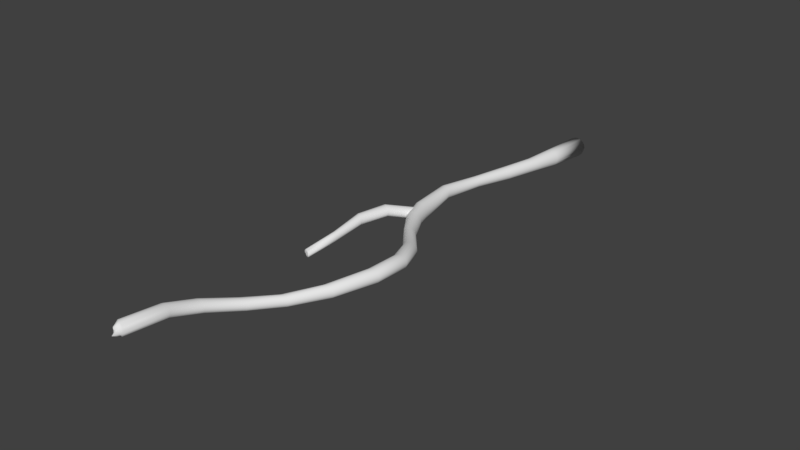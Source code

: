 # Source: Branch_Dead_Wiggly_01.blend  (saved by Blender 2.78.0; exported with 4.5.12 LTS)
import bpy
from mathutils import Matrix  # noqa: F401  (used for matrix-valued properties, if any)

bpy.ops.wm.read_factory_settings(use_empty=True)
scene = bpy.context.scene
scene.name = 'Scene'

# ---- collections
col_collection_1 = bpy.data.collections.new('Collection 1'); scene.collection.children.link(col_collection_1)

# ---- materials (node trees are filled in below, after node groups)
mat_bark = bpy.data.materials.new('Bark')
mat_bark.alpha_threshold = 0.0
mat_bark.use_transparent_shadow = False
mat_bark.roughness = 0.5
mat_stump = bpy.data.materials.new('Stump')
mat_stump.alpha_threshold = 0.0
mat_stump.use_transparent_shadow = False
mat_stump.roughness = 0.5

# ---- material node trees

# ---- world
world_world = bpy.data.worlds.new('World'); scene.world = world_world
world_world.color = (0.05088, 0.05088, 0.05088)
world_world.use_sun_shadow = False
world_world.sun_shadow_jitter_overblur = 0.0
world_world.cycles.sampling_method = 'MANUAL'

# ---- meshes
me_cylinder_001 = bpy.data.meshes.new('Cylinder.001')
me_cylinder_001.from_pydata([(0.6787, 4.364, 0.02532), (0.2573, -8.213, 0.9342), (0.7507, 4.353, 0.009421), (0.3034, -8.228, 0.923), (0.8119, 4.363, -0.03241), (0.3428, -8.231, 0.8966), (0.8558, 4.37, -0.09339), (0.3716, -8.247, 0.86), (0.8775, 4.361, -0.1653), (0.3852, -8.241, 0.8151), (0.8751, 4.319, -0.238), (0.3835, -8.257, 0.7705), (0.8465, 4.312, -0.3075), (0.365, -8.246, 0.7281), (0.7974, 4.284, -0.3612), (0.333, -8.246, 0.6958), (0.7296, 4.346, -0.4007), (0.2905, -8.231, 0.6755), (0.658, 4.313, -0.408), (0.2434, -8.22, 0.6712), (0.5867, 4.307, -0.3909), (0.1971, -8.21, 0.683), (0.5269, 4.261, -0.3465), (0.157, -8.193, 0.7087), (0.4819, 4.284, -0.2878), (0.1283, -8.177, 0.7456), (0.4582, 4.343, -0.2195), (0.1143, -8.164, 0.7894), (0.4619, 4.348, -0.1439), (0.1168, -8.159, 0.8347), (0.4917, 4.322, -0.07185), (0.1354, -8.163, 0.8763), (0.5414, 4.331, -0.01669), (0.1679, -8.176, 0.9093), (0.6064, 4.347, 0.01697), (0.2102, -8.193, 0.9294), (0.64, 3.304, 0.06254), (0.5363, 2.65, 0.03933), (0.3529, 1.943, 0.03035), (0.1165, 1.156, 0.007146), (-0.03641, 0.2743, 0.06356), (0.135, -0.761, 0.1095), (0.6728, -1.775, 0.1391), (1.319, -2.578, 0.3528), (1.654, -3.29, 0.5123), (1.629, -3.989, 0.5235), (1.291, -4.768, 0.4223), (0.8981, -5.416, 0.3706), (0.5244, -5.997, 0.4323), (0.2193, -6.633, 0.5821), (0.1442, -7.261, 0.7548), (0.1905, -7.261, 0.7438), (0.2677, -6.635, 0.5742), (0.5724, -5.998, 0.4293), (0.9417, -5.417, 0.3738), (1.339, -4.765, 0.4308), (1.682, -3.988, 0.5345), (1.71, -3.285, 0.5228), (1.376, -2.573, 0.3611), (0.7283, -1.776, 0.1411), (0.1992, -0.7721, 0.1013), (0.01214, 0.2651, 0.05695), (0.1585, 1.15, 0.003433), (0.403, 1.937, 0.02532), (0.5884, 2.647, 0.03203), (0.7037, 3.302, 0.05058), (0.2315, -7.263, 0.7188), (0.3118, -6.637, 0.5524), (0.617, -5.998, 0.4126), (0.984, -5.417, 0.3632), (1.388, -4.762, 0.4232), (1.735, -3.987, 0.5275), (1.765, -3.282, 0.5149), (1.431, -2.569, 0.3514), (0.7809, -1.777, 0.1258), (0.2584, -0.7827, 0.07145), (0.0561, 0.2562, 0.0334), (0.197, 1.143, -0.0147), (0.4484, 1.93, 0.003156), (0.6349, 2.644, 0.006911), (0.7596, 3.299, 0.01667), (0.2625, -7.268, 0.6835), (0.3464, -6.639, 0.5193), (0.6532, -5.999, 0.3843), (1.02, -5.418, 0.34), (1.43, -4.759, 0.4002), (1.781, -3.987, 0.5032), (1.812, -3.28, 0.4899), (1.478, -2.566, 0.3248), (0.8243, -1.779, 0.09496), (0.3055, -0.7918, 0.02362), (0.09021, 0.2488, -0.004226), (0.2271, 1.138, -0.04506), (0.4837, 1.925, -0.03344), (0.6703, 2.641, -0.03308), (0.8009, 3.296, -0.03498), (0.2796, -7.273, 0.6413), (0.3672, -6.641, 0.4787), (0.6768, -5.999, 0.3475), (1.045, -5.418, 0.3069), (1.462, -4.757, 0.3645), (1.815, -3.987, 0.4646), (1.846, -3.279, 0.4507), (1.51, -2.566, 0.2846), (0.8533, -1.781, 0.05222), (0.335, -0.7983, -0.0366), (0.1104, 0.2437, -0.05139), (0.2452, 1.134, -0.084), (0.5045, 1.921, -0.08007), (0.6901, 2.639, -0.08293), (0.8226, 3.292, -0.09815), (0.2806, -7.277, 0.5971), (0.3718, -6.643, 0.4353), (0.6852, -6.0, 0.3064), (1.057, -5.418, 0.2677), (1.479, -4.756, 0.3204), (1.834, -3.988, 0.4168), (1.863, -3.28, 0.4025), (1.525, -2.568, 0.2358), (0.8642, -1.784, 0.00257), (0.343, -0.8019, -0.1022), (0.1144, 0.2415, -0.1024), (0.2488, 1.132, -0.1268), (0.508, 1.918, -0.1311), (0.6921, 2.634, -0.1367), (0.8221, 3.288, -0.1653), (0.2652, -7.279, 0.5563), (0.3595, -6.645, 0.3943), (0.6774, -6.001, 0.2658), (1.054, -5.418, 0.2273), (1.478, -4.757, 0.2736), (1.834, -3.989, 0.3656), (1.861, -3.283, 0.3512), (1.52, -2.572, 0.1843), (0.8556, -1.786, -0.04802), (0.3284, -0.802, -0.1652), (0.1017, 0.2424, -0.1512), (0.2375, 1.133, -0.1684), (0.494, 1.918, -0.1805), (0.6759, 2.632, -0.188), (0.7996, 3.284, -0.2283), (0.2353, -7.28, 0.5239), (0.3315, -6.646, 0.3607), (0.6538, -6.001, 0.2307), (1.035, -5.418, 0.1905), (1.461, -4.759, 0.2298), (1.817, -3.991, 0.3167), (1.841, -3.287, 0.3024), (1.496, -2.577, 0.1361), (0.8286, -1.789, -0.09332), (0.2931, -0.7984, -0.218), (0.07356, 0.2464, -0.1918), (0.2128, 1.135, -0.2037), (0.4641, 1.921, -0.2221), (0.6436, 2.63, -0.2308), (0.7576, 3.281, -0.2796), (0.1943, -7.28, 0.5041), (0.2912, -6.646, 0.3387), (0.6171, -6.002, 0.2054), (1.004, -5.417, 0.1619), (1.428, -4.762, 0.1944), (1.782, -3.992, 0.276), (1.804, -3.292, 0.2621), (1.456, -2.583, 0.09702), (0.7863, -1.79, -0.1278), (0.2409, -0.7913, -0.254), (0.0333, 0.253, -0.2193), (0.1779, 1.14, -0.2284), (0.4223, 1.925, -0.251), (0.599, 2.631, -0.2598), (0.7013, 3.28, -0.3131), (0.1475, -7.279, 0.4994), (0.2434, -6.646, 0.3312), (0.5715, -6.002, 0.1931), (0.9638, -5.417, 0.1451), (1.384, -4.764, 0.1716), (1.735, -3.994, 0.2484), (1.754, -3.297, 0.2349), (1.404, -2.59, 0.07179), (0.7337, -1.79, -0.1471), (0.1784, -0.7814, -0.2687), (-0.01419, 0.2615, -0.2304), (0.1371, 1.147, -0.2396), (0.3735, 1.931, -0.2637), (0.5477, 2.633, -0.2716), (0.6374, 3.28, -0.3248), (0.1005, -7.276, 0.5102), (0.1941, -6.644, 0.3391), (0.5225, -6.002, 0.1954), (0.9194, -5.416, 0.1421), (1.335, -4.767, 0.1642), (1.682, -3.996, 0.2374), (1.698, -3.302, 0.2242), (1.346, -2.595, 0.06334), (0.6775, -1.789, -0.1489), (0.1136, -0.77, -0.2603), (-0.06313, 0.2707, -0.2239), (0.09503, 1.153, -0.2359), (0.3234, 1.937, -0.2587), (0.4955, 2.636, -0.2646), (0.5736, 3.282, -0.3131), (0.05912, -7.273, 0.5354), (0.1494, -6.642, 0.3615), (0.4762, -6.002, 0.2123), (0.8764, -5.415, 0.1533), (1.286, -4.77, 0.1729), (1.629, -3.997, 0.2442), (1.642, -3.305, 0.2313), (1.29, -2.599, 0.07272), (0.6241, -1.786, -0.133), (0.05433, -0.7581, -0.2298), (-0.1076, 0.2797, -0.2004), (0.05686, 1.16, -0.2177), (0.2781, 1.944, -0.2365), (0.4488, 2.64, -0.2396), (0.5176, 3.285, -0.2795), (0.02837, -7.269, 0.5717), (0.1148, -6.639, 0.3956), (0.4386, -6.001, 0.2417), (0.84, -5.414, 0.1773), (1.244, -4.772, 0.1963), (1.582, -3.998, 0.2681), (1.593, -3.307, 0.2553), (1.242, -2.6, 0.09882), (0.5803, -1.783, -0.1013), (0.007985, -0.7477, -0.1809), (-0.1421, 0.2873, -0.1628), (0.02724, 1.166, -0.1873), (0.2429, 1.95, -0.1998), (0.4134, 2.645, -0.1997), (0.4761, 3.289, -0.2279), (0.01189, -7.266, 0.6147), (0.0945, -6.636, 0.4371), (0.4141, -6.0, 0.2799), (0.8148, -5.414, 0.2109), (1.213, -4.773, 0.2318), (1.547, -3.998, 0.3062), (1.557, -3.307, 0.2935), (1.209, -2.6, 0.1386), (0.5516, -1.779, -0.05794), (-0.02015, -0.7401, -0.1198), (-0.1625, 0.2925, -0.1156), (0.009477, 1.169, -0.1484), (0.2219, 1.954, -0.1529), (0.3933, 2.648, -0.1496), (0.4541, 3.293, -0.1644), (0.01166, -7.263, 0.6591), (0.09084, -6.634, 0.4808), (0.4061, -6.0, 0.322), (0.8038, -5.413, 0.2501), (1.197, -4.774, 0.2749), (1.528, -3.997, 0.354), (1.54, -3.305, 0.3417), (1.194, -2.598, 0.1874), (0.5414, -1.777, -0.008166), (-0.02719, -0.7366, -0.0539), (-0.1662, 0.2948, -0.06457), (0.005896, 1.171, -0.1055), (0.2184, 1.956, -0.1019), (0.3913, 2.651, -0.09546), (0.4546, 3.297, -0.09698), (0.02757, -7.261, 0.6996), (0.1041, -6.632, 0.5215), (0.4156, -5.999, 0.3627), (0.8081, -5.414, 0.2901), (1.198, -4.774, 0.3206), (1.528, -3.995, 0.4056), (1.543, -3.303, 0.3939), (1.2, -2.595, 0.2393), (0.5508, -1.775, 0.04195), (-0.01247, -0.7375, 0.008623), (-0.1529, 0.2937, -0.01577), (0.01692, 1.17, -0.06395), (0.2326, 1.956, -0.05268), (0.4077, 2.653, -0.04388), (0.4773, 3.3, -0.03374), (0.05758, -7.26, 0.7313), (0.1323, -6.631, 0.5542), (0.441, -5.998, 0.3971), (0.8271, -5.414, 0.3262), (1.216, -4.772, 0.3636), (1.547, -3.993, 0.4549), (1.565, -3.3, 0.4437), (1.225, -2.59, 0.288), (0.5784, -1.774, 0.08649), (0.0225, -0.7425, 0.06039), (-0.1242, 0.2895, 0.02486), (0.04106, 1.168, -0.02871), (0.2622, 1.954, -0.01117), (0.4401, 2.653, -0.001059), (0.5194, 3.303, 0.0177), (0.09806, -7.26, 0.7505), (0.1723, -6.632, 0.5752), (0.4788, -5.997, 0.4212), (0.8583, -5.415, 0.3541), (1.248, -4.77, 0.3989), (1.582, -3.991, 0.4959), (1.604, -3.295, 0.4848), (1.266, -2.584, 0.3274), (0.6208, -1.774, 0.1202), (0.07374, -0.7508, 0.0954), (-0.08374, 0.2828, 0.05242), (0.07565, 1.163, -0.004018), (0.304, 1.949, 0.01769), (0.4848, 2.652, 0.02784), (0.5759, 3.304, 0.05113), (0.2464, -0.9206, 0.04556), (-0.1514, -1.454, 0.1846), (-0.3053, -2.082, 0.1729), (-0.3453, -2.766, 0.04711), (-0.4486, -3.446, -0.09107), (-0.4792, -3.42, -0.07956), (-0.3708, -2.751, 0.05859), (-0.3411, -2.064, 0.187), (-0.1886, -1.434, 0.1985), (0.2081, -0.8988, 0.05795), (-0.5062, -3.411, -0.08306), (-0.3979, -2.735, 0.05803), (-0.3786, -2.046, 0.1875), (-0.2269, -1.413, 0.1984), (0.1693, -0.8773, 0.05654), (-0.531, -3.4, -0.09427), (-0.4232, -2.721, 0.04541), (-0.4133, -2.029, 0.1744), (-0.2621, -1.395, 0.1847), (0.1344, -0.8585, 0.04153), (-0.5463, -3.406, -0.1184), (-0.4443, -2.709, 0.02214), (-0.4409, -2.016, 0.1491), (-0.2897, -1.381, 0.1587), (0.1079, -0.845, 0.01472), (-0.5578, -3.398, -0.1415), (-0.4582, -2.701, -0.008708), (-0.4585, -2.007, 0.1152), (-0.3066, -1.373, 0.1243), (0.0925, -0.8383, -0.02049), (-0.5583, -3.399, -0.1694), (-0.4632, -2.699, -0.04337), (-0.464, -2.004, 0.07694), (-0.3109, -1.372, 0.08545), (0.0901, -0.8393, -0.05985), (-0.5499, -3.402, -0.1954), (-0.4582, -2.702, -0.07777), (-0.4562, -2.007, 0.0384), (-0.3017, -1.378, 0.0465), (0.1013, -0.8477, -0.09876), (-0.5339, -3.403, -0.2154), (-0.444, -2.71, -0.1077), (-0.4362, -2.017, 0.004248), (-0.2804, -1.39, 0.01219), (0.1247, -0.8626, -0.1325), (-0.5088, -3.418, -0.2324), (-0.4228, -2.722, -0.1296), (-0.4064, -2.031, -0.02133), (-0.2491, -1.408, -0.01358), (0.1575, -0.882, -0.1571), (-0.4821, -3.425, -0.2376), (-0.3969, -2.737, -0.1408), (-0.3704, -2.049, -0.03518), (-0.2115, -1.428, -0.02765), (0.1961, -0.9038, -0.1696), (-0.454, -3.437, -0.2347), (-0.3694, -2.752, -0.1399), (-0.3327, -2.067, -0.03567), (-0.1721, -1.449, -0.02829), (0.2357, -0.925, -0.1686), (-0.4314, -3.437, -0.2192), (-0.3436, -2.766, -0.1272), (-0.2979, -2.084, -0.02275), (-0.1358, -1.467, -0.0154), (0.2715, -0.9433, -0.154), (-0.4103, -3.455, -0.2032), (-0.3226, -2.778, -0.1041), (-0.2701, -2.098, 0.00203), (-0.107, -1.481, 0.009573), (0.299, -0.9566, -0.1276), (-0.4005, -3.458, -0.1778), (-0.3094, -2.785, -0.07354), (-0.2526, -2.107, 0.03566), (-0.09005, -1.49, 0.04397), (0.3144, -0.9633, -0.0924), (-0.3994, -3.46, -0.1517), (-0.3051, -2.788, -0.03912), (-0.2475, -2.109, 0.07412), (-0.08687, -1.491, 0.08365), (0.316, -0.9626, -0.05269), (-0.4112, -3.445, -0.1218), (-0.3104, -2.786, -0.004964), (-0.2555, -2.106, 0.1128), (-0.09718, -1.485, 0.1235), (0.3038, -0.9546, -0.01334), (-0.4277, -3.443, -0.1016), (-0.3244, -2.778, 0.02499), (-0.2756, -2.096, 0.1471), (-0.1196, -1.472, 0.1586), (0.2796, -0.94, 0.02079), (0.3026, -1.194, 0.1042), (0.3566, -1.175, 0.09845), (0.4063, -1.158, 0.07423), (0.4457, -1.144, 0.03438), (0.4702, -1.134, -0.01642), (0.4768, -1.132, -0.07222), (0.4646, -1.136, -0.1263), (0.4349, -1.146, -0.1721), (0.3911, -1.161, -0.2038), (0.3386, -1.178, -0.2176), (0.2838, -1.197, -0.2116), (0.2334, -1.213, -0.1867), (0.1937, -1.226, -0.1459), (0.1696, -1.234, -0.09431), (0.1637, -1.237, -0.03832), (0.1767, -1.233, 0.01526), (0.2069, -1.224, 0.0601), (0.2507, -1.211, 0.09096), (0.3182, -8.286, 0.8642), (0.3284, -8.292, 0.8144), (0.331, -8.286, 0.7629), (0.2722, -8.343, 0.8705), (0.2793, -8.319, 0.8126), (0.2883, -8.398, 0.762), (0.2229, -8.312, 0.8646), (0.229, -8.316, 0.8086), (0.2377, -8.335, 0.7537), (0.1738, -8.25, 0.8509), (0.1779, -8.289, 0.8029), (0.1872, -8.278, 0.7515), (-0.4585, -3.428, -0.1116), (-0.4418, -3.434, -0.1374), (-0.427, -3.447, -0.1678), (-0.4846, -3.419, -0.1215), (-0.463, -3.446, -0.1583), (-0.4511, -3.435, -0.1823), (-0.5072, -3.421, -0.1381), (-0.4906, -3.431, -0.1696), (-0.4747, -3.433, -0.1977), (-0.5302, -3.414, -0.154), (-0.5213, -3.403, -0.1762), (-0.5046, -3.41, -0.2024), (0.8065, 4.295, -0.1592), (0.7513, 4.288, -0.09735), (0.6859, 4.346, -0.04899), (0.7638, 4.244, -0.2187), (0.6977, 4.275, -0.1565), (0.6299, 4.298, -0.09612), (0.7077, 4.353, -0.2846), (0.6467, 4.196, -0.2108), (0.5811, 4.216, -0.1478), (0.6508, 4.331, -0.3337), (0.5892, 4.29, -0.278), (0.5345, 4.267, -0.215)], [], [(50, 1, 3, 51), (51, 3, 5, 66), (66, 5, 7, 81), (81, 7, 9, 96), (96, 9, 11, 111), (111, 11, 13, 126), (126, 13, 15, 141), (141, 15, 17, 156), (156, 17, 19, 171), (171, 19, 21, 186), (186, 21, 23, 201), (201, 23, 25, 216), (216, 25, 27, 231), (231, 27, 29, 246), (246, 29, 31, 261), (261, 31, 33, 276), (276, 33, 35, 291), (291, 35, 1, 50), (34, 305, 36, 0), (305, 304, 37, 36), (304, 303, 38, 37), (303, 302, 39, 38), (302, 301, 40, 39), (301, 300, 41, 40), (413, 299, 42, 396), (299, 298, 43, 42), (298, 297, 44, 43), (297, 296, 45, 44), (296, 295, 46, 45), (295, 294, 47, 46), (294, 293, 48, 47), (293, 292, 49, 48), (292, 291, 50, 49), (32, 290, 305, 34), (290, 289, 304, 305), (289, 288, 303, 304), (288, 287, 302, 303), (287, 286, 301, 302), (286, 285, 300, 301), (412, 284, 299, 413), (284, 283, 298, 299), (283, 282, 297, 298), (282, 281, 296, 297), (281, 280, 295, 296), (280, 279, 294, 295), (279, 278, 293, 294), (278, 277, 292, 293), (277, 276, 291, 292), (30, 275, 290, 32), (275, 274, 289, 290), (274, 273, 288, 289), (273, 272, 287, 288), (272, 271, 286, 287), (271, 270, 285, 286), (411, 269, 284, 412), (269, 268, 283, 284), (268, 267, 282, 283), (267, 266, 281, 282), (266, 265, 280, 281), (265, 264, 279, 280), (264, 263, 278, 279), (263, 262, 277, 278), (262, 261, 276, 277), (28, 260, 275, 30), (260, 259, 274, 275), (259, 258, 273, 274), (258, 257, 272, 273), (257, 256, 271, 272), (256, 255, 270, 271), (410, 254, 269, 411), (254, 253, 268, 269), (253, 252, 267, 268), (252, 251, 266, 267), (251, 250, 265, 266), (250, 249, 264, 265), (249, 248, 263, 264), (248, 247, 262, 263), (247, 246, 261, 262), (26, 245, 260, 28), (245, 244, 259, 260), (244, 243, 258, 259), (243, 242, 257, 258), (242, 241, 256, 257), (241, 240, 255, 256), (409, 239, 254, 410), (239, 238, 253, 254), (238, 237, 252, 253), (237, 236, 251, 252), (236, 235, 250, 251), (235, 234, 249, 250), (234, 233, 248, 249), (233, 232, 247, 248), (232, 231, 246, 247), (24, 230, 245, 26), (230, 229, 244, 245), (229, 228, 243, 244), (228, 227, 242, 243), (227, 226, 241, 242), (226, 225, 240, 241), (408, 224, 239, 409), (224, 223, 238, 239), (223, 222, 237, 238), (222, 221, 236, 237), (221, 220, 235, 236), (220, 219, 234, 235), (219, 218, 233, 234), (218, 217, 232, 233), (217, 216, 231, 232), (22, 215, 230, 24), (215, 214, 229, 230), (214, 213, 228, 229), (213, 212, 227, 228), (212, 211, 226, 227), (211, 210, 225, 226), (407, 209, 224, 408), (209, 208, 223, 224), (208, 207, 222, 223), (207, 206, 221, 222), (206, 205, 220, 221), (205, 204, 219, 220), (204, 203, 218, 219), (203, 202, 217, 218), (202, 201, 216, 217), (20, 200, 215, 22), (200, 199, 214, 215), (199, 198, 213, 214), (198, 197, 212, 213), (197, 196, 211, 212), (196, 195, 210, 211), (406, 194, 209, 407), (194, 193, 208, 209), (193, 192, 207, 208), (192, 191, 206, 207), (191, 190, 205, 206), (190, 189, 204, 205), (189, 188, 203, 204), (188, 187, 202, 203), (187, 186, 201, 202), (18, 185, 200, 20), (185, 184, 199, 200), (184, 183, 198, 199), (183, 182, 197, 198), (182, 181, 196, 197), (181, 180, 195, 196), (405, 179, 194, 406), (179, 178, 193, 194), (178, 177, 192, 193), (177, 176, 191, 192), (176, 175, 190, 191), (175, 174, 189, 190), (174, 173, 188, 189), (173, 172, 187, 188), (172, 171, 186, 187), (16, 170, 185, 18), (170, 169, 184, 185), (169, 168, 183, 184), (168, 167, 182, 183), (167, 166, 181, 182), (166, 165, 180, 181), (404, 164, 179, 405), (164, 163, 178, 179), (163, 162, 177, 178), (162, 161, 176, 177), (161, 160, 175, 176), (160, 159, 174, 175), (159, 158, 173, 174), (158, 157, 172, 173), (157, 156, 171, 172), (14, 155, 170, 16), (155, 154, 169, 170), (154, 153, 168, 169), (153, 152, 167, 168), (152, 151, 166, 167), (151, 150, 165, 166), (403, 149, 164, 404), (149, 148, 163, 164), (148, 147, 162, 163), (147, 146, 161, 162), (146, 145, 160, 161), (145, 144, 159, 160), (144, 143, 158, 159), (143, 142, 157, 158), (142, 141, 156, 157), (12, 140, 155, 14), (140, 139, 154, 155), (139, 138, 153, 154), (138, 137, 152, 153), (137, 136, 151, 152), (136, 135, 150, 151), (402, 134, 149, 403), (134, 133, 148, 149), (133, 132, 147, 148), (132, 131, 146, 147), (131, 130, 145, 146), (130, 129, 144, 145), (129, 128, 143, 144), (128, 127, 142, 143), (127, 126, 141, 142), (10, 125, 140, 12), (125, 124, 139, 140), (124, 123, 138, 139), (123, 122, 137, 138), (122, 121, 136, 137), (121, 120, 135, 136), (401, 119, 134, 402), (119, 118, 133, 134), (118, 117, 132, 133), (117, 116, 131, 132), (116, 115, 130, 131), (115, 114, 129, 130), (114, 113, 128, 129), (113, 112, 127, 128), (112, 111, 126, 127), (8, 110, 125, 10), (110, 109, 124, 125), (109, 108, 123, 124), (108, 107, 122, 123), (107, 106, 121, 122), (106, 105, 120, 121), (400, 104, 119, 401), (104, 103, 118, 119), (103, 102, 117, 118), (102, 101, 116, 117), (101, 100, 115, 116), (100, 99, 114, 115), (99, 98, 113, 114), (98, 97, 112, 113), (97, 96, 111, 112), (6, 95, 110, 8), (95, 94, 109, 110), (94, 93, 108, 109), (93, 92, 107, 108), (92, 91, 106, 107), (91, 90, 105, 106), (399, 89, 104, 400), (89, 88, 103, 104), (88, 87, 102, 103), (87, 86, 101, 102), (86, 85, 100, 101), (85, 84, 99, 100), (84, 83, 98, 99), (83, 82, 97, 98), (82, 81, 96, 97), (4, 80, 95, 6), (80, 79, 94, 95), (79, 78, 93, 94), (78, 77, 92, 93), (77, 76, 91, 92), (76, 75, 90, 91), (398, 74, 89, 399), (74, 73, 88, 89), (73, 72, 87, 88), (72, 71, 86, 87), (71, 70, 85, 86), (70, 69, 84, 85), (69, 68, 83, 84), (68, 67, 82, 83), (67, 66, 81, 82), (2, 65, 80, 4), (65, 64, 79, 80), (64, 63, 78, 79), (63, 62, 77, 78), (62, 61, 76, 77), (61, 60, 75, 76), (397, 59, 74, 398), (59, 58, 73, 74), (58, 57, 72, 73), (57, 56, 71, 72), (56, 55, 70, 71), (55, 54, 69, 70), (54, 53, 68, 69), (53, 52, 67, 68), (52, 51, 66, 67), (0, 36, 65, 2), (36, 37, 64, 65), (37, 38, 63, 64), (38, 39, 62, 63), (39, 40, 61, 62), (40, 41, 60, 61), (396, 42, 59, 397), (42, 43, 58, 59), (43, 44, 57, 58), (44, 45, 56, 57), (45, 46, 55, 56), (46, 47, 54, 55), (47, 48, 53, 54), (48, 49, 52, 53), (49, 50, 51, 52), (395, 306, 307, 394), (394, 307, 308, 393), (393, 308, 309, 392), (392, 309, 310, 391), (390, 395, 394, 389), (389, 394, 393, 388), (388, 393, 392, 387), (387, 392, 391, 386), (385, 390, 389, 384), (384, 389, 388, 383), (383, 388, 387, 382), (382, 387, 386, 381), (380, 385, 384, 379), (379, 384, 383, 378), (378, 383, 382, 377), (377, 382, 381, 376), (375, 380, 379, 374), (374, 379, 378, 373), (373, 378, 377, 372), (372, 377, 376, 371), (370, 375, 374, 369), (369, 374, 373, 368), (368, 373, 372, 367), (367, 372, 371, 366), (365, 370, 369, 364), (364, 369, 368, 363), (363, 368, 367, 362), (362, 367, 366, 361), (360, 365, 364, 359), (359, 364, 363, 358), (358, 363, 362, 357), (357, 362, 361, 356), (355, 360, 359, 354), (354, 359, 358, 353), (353, 358, 357, 352), (352, 357, 356, 351), (350, 355, 354, 349), (349, 354, 353, 348), (348, 353, 352, 347), (347, 352, 351, 346), (345, 350, 349, 344), (344, 349, 348, 343), (343, 348, 347, 342), (342, 347, 346, 341), (340, 345, 344, 339), (339, 344, 343, 338), (338, 343, 342, 337), (337, 342, 341, 336), (335, 340, 339, 334), (334, 339, 338, 333), (333, 338, 337, 332), (332, 337, 336, 331), (330, 335, 334, 329), (329, 334, 333, 328), (328, 333, 332, 327), (327, 332, 331, 326), (325, 330, 329, 324), (324, 329, 328, 323), (323, 328, 327, 322), (322, 327, 326, 321), (320, 325, 324, 319), (319, 324, 323, 318), (318, 323, 322, 317), (317, 322, 321, 316), (315, 320, 319, 314), (314, 319, 318, 313), (313, 318, 317, 312), (312, 317, 316, 311), (306, 315, 314, 307), (307, 314, 313, 308), (308, 313, 312, 309), (309, 312, 311, 310), (41, 396, 397, 60), (60, 397, 398, 75), (75, 398, 399, 90), (90, 399, 400, 105), (105, 400, 401, 120), (120, 401, 402, 135), (135, 402, 403, 150), (150, 403, 404, 165), (165, 404, 405, 180), (180, 405, 406, 195), (195, 406, 407, 210), (210, 407, 408, 225), (225, 408, 409, 240), (240, 409, 410, 255), (255, 410, 411, 270), (270, 411, 412, 285), (285, 412, 413, 300), (300, 413, 396, 41), (5, 3, 414, 7), (3, 1, 417, 414), (1, 35, 420, 417), (35, 33, 423, 420), (33, 31, 29, 423), (7, 414, 415, 9), (414, 417, 418, 415), (417, 420, 421, 418), (420, 423, 424, 421), (423, 29, 27, 424), (9, 415, 416, 11), (415, 418, 419, 416), (418, 421, 422, 419), (421, 424, 425, 422), (424, 27, 25, 425), (11, 416, 15, 13), (416, 419, 17, 15), (419, 422, 19, 17), (422, 425, 21, 19), (425, 25, 23, 21), (310, 311, 426, 391), (311, 316, 429, 426), (316, 321, 432, 429), (321, 326, 435, 432), (326, 331, 336, 435), (391, 426, 427, 386), (426, 429, 430, 427), (429, 432, 433, 430), (432, 435, 436, 433), (435, 336, 341, 436), (386, 427, 428, 381), (427, 430, 431, 428), (430, 433, 434, 431), (433, 436, 437, 434), (436, 341, 346, 437), (381, 428, 371, 376), (428, 431, 366, 371), (431, 434, 361, 366), (434, 437, 356, 361), (437, 346, 351, 356), (8, 10, 438, 6), (10, 12, 441, 438), (12, 14, 444, 441), (14, 16, 447, 444), (16, 18, 20, 447), (6, 438, 439, 4), (438, 441, 442, 439), (441, 444, 445, 442), (444, 447, 448, 445), (447, 20, 22, 448), (4, 439, 440, 2), (439, 442, 443, 440), (442, 445, 446, 443), (445, 448, 449, 446), (448, 22, 24, 449), (2, 440, 34, 0), (440, 443, 32, 34), (443, 446, 30, 32), (446, 449, 28, 30), (449, 24, 26, 28)])
me_cylinder_001.polygons.foreach_set('use_smooth', [True] * 438)
me_cylinder_001.polygons.foreach_set('material_index', [0, 0, 0, 0, 0, 0, 0, 0, 0, 0, 0, 0, 0, 0, 0, 0, 0, 0, 0, 0, 0, 0, 0, 0, 0, 0, 0, 0, 0, 0, 0, 0, 0, 0, 0, 0, 0, 0, 0, 0, 0, 0, 0, 0, 0, 0, 0, 0, 0, 0, 0, 0, 0, 0, 0, 0, 0, 0, 0, 0, 0, 0, 0, 0, 0, 0, 0, 0, 0, 0, 0, 0, 0, 0, 0, 0, 0, 0, 0, 0, 0, 0, 0, 0, 0, 0, 0, 0, 0, 0, 0, 0, 0, 0, 0, 0, 0, 0, 0, 0, 0, 0, 0, 0, 0, 0, 0, 0, 0, 0, 0, 0, 0, 0, 0, 0, 0, 0, 0, 0, 0, 0, 0, 0, 0, 0, 0, 0, 0, 0, 0, 0, 0, 0, 0, 0, 0, 0, 0, 0, 0, 0, 0, 0, 0, 0, 0, 0, 0, 0, 0, 0, 0, 0, 0, 0, 0, 0, 0, 0, 0, 0, 0, 0, 0, 0, 0, 0, 0, 0, 0, 0, 0, 0, 0, 0, 0, 0, 0, 0, 0, 0, 0, 0, 0, 0, 0, 0, 0, 0, 0, 0, 0, 0, 0, 0, 0, 0, 0, 0, 0, 0, 0, 0, 0, 0, 0, 0, 0, 0, 0, 0, 0, 0, 0, 0, 0, 0, 0, 0, 0, 0, 0, 0, 0, 0, 0, 0, 0, 0, 0, 0, 0, 0, 0, 0, 0, 0, 0, 0, 0, 0, 0, 0, 0, 0, 0, 0, 0, 0, 0, 0, 0, 0, 0, 0, 0, 0, 0, 0, 0, 0, 0, 0, 0, 0, 0, 0, 0, 0, 0, 0, 0, 0, 0, 0, 0, 0, 0, 0, 0, 0, 0, 0, 0, 0, 0, 0, 0, 0, 0, 0, 0, 0, 0, 0, 0, 0, 0, 0, 0, 0, 0, 0, 0, 0, 0, 0, 0, 0, 0, 0, 0, 0, 0, 0, 0, 0, 0, 0, 0, 0, 0, 0, 0, 0, 0, 0, 0, 0, 0, 0, 0, 0, 0, 0, 0, 0, 0, 0, 0, 0, 0, 0, 0, 0, 0, 0, 0, 0, 0, 0, 0, 0, 0, 0, 0, 0, 0, 0, 0, 0, 0, 0, 0, 0, 0, 0, 0, 0, 0, 0, 0, 0, 0, 0, 0, 0, 1, 1, 1, 1, 1, 1, 1, 1, 1, 1, 1, 1, 1, 1, 1, 1, 1, 1, 1, 1, 1, 1, 1, 1, 1, 1, 1, 1, 1, 1, 1, 1, 1, 1, 1, 1, 1, 1, 1, 1, 1, 1, 1, 1, 1, 1, 1, 1, 1, 1, 1, 1, 1, 1, 1, 1, 1, 1, 1, 1])
_uv = me_cylinder_001.uv_layers.new(name='UVMap')
_uv.uv.foreach_set('vector', [0.6354, 0.9284, 0.6928, 0.9953, 0.6682, 0.9969, 0.61, 0.9286, 0.61, 0.9286, 0.6682, 0.9969, 0.6422, 0.9975, 0.5839, 0.9286, 0.5839, 0.9286, 0.6422, 0.9975, 0.6167, 0.9988, 0.5579, 0.9286, 0.5579, 0.9286, 0.6167, 0.9988, 0.5908, 0.9982, 0.5322, 0.9286, 0.5322, 0.9286, 0.5908, 0.9982, 0.5655, 0.9991, 0.5067, 0.9281, 0.5067, 0.9281, 0.5655, 0.9991, 0.5406, 0.998, 0.4815, 0.9277, 0.4815, 0.9277, 0.5406, 0.998, 0.5154, 0.9977, 0.4562, 0.9274, 0.4562, 0.9274, 0.5154, 0.9977, 0.4895, 0.9964, 0.4302, 0.9273, 0.4302, 0.9273, 0.4895, 0.9964, 0.4627, 0.9956, 0.4037, 0.9274, 0.8483, 0.9228, 0.8506, 0.98, 0.8323, 0.9806, 0.8227, 0.9233, 0.8227, 0.9233, 0.8613, 0.9844, 0.8454, 0.9852, 0.7974, 0.9239, 0.7974, 0.9239, 0.8601, 0.9871, 0.8359, 0.9871, 0.7728, 0.9245, 0.7728, 0.9245, 0.8359, 0.9871, 0.8094, 0.9872, 0.7493, 0.9253, 0.7493, 0.9253, 0.8094, 0.9872, 0.7842, 0.9878, 0.7268, 0.926, 0.7268, 0.926, 0.7842, 0.9878, 0.7607, 0.9891, 0.7049, 0.9268, 0.7049, 0.9268, 0.7607, 0.9891, 0.7384, 0.9911, 0.6827, 0.9274, 0.6827, 0.9274, 0.7384, 0.9911, 0.716, 0.9932, 0.6597, 0.928, 0.6597, 0.928, 0.716, 0.9932, 0.6928, 0.9953, 0.6354, 0.9284, 0.5865, 0.01809, 0.523, 0.1171, 0.4753, 0.1162, 0.5321, 0.0157, 0.523, 0.1171, 0.4902, 0.1798, 0.4503, 0.1787, 0.4753, 0.1162, 0.4902, 0.1798, 0.4645, 0.2478, 0.4288, 0.2469, 0.4503, 0.1787, 0.4645, 0.2478, 0.4377, 0.3204, 0.4086, 0.32, 0.4288, 0.2469, 0.4377, 0.3204, 0.4183, 0.3908, 0.3896, 0.3913, 0.4086, 0.32, 0.4183, 0.3908, 0.4221, 0.462, 0.3923, 0.4638, 0.3896, 0.3913, 0.4286, 0.4934, 0.4361, 0.5389, 0.4129, 0.5411, 0.3993, 0.4941, 0.4361, 0.5389, 0.4594, 0.6064, 0.4353, 0.6082, 0.4129, 0.5411, 0.4594, 0.6064, 0.4803, 0.6541, 0.4554, 0.6548, 0.4353, 0.6082, 0.4803, 0.6541, 0.495, 0.6933, 0.4717, 0.6926, 0.4554, 0.6548, 0.495, 0.6933, 0.5225, 0.7438, 0.5006, 0.7421, 0.4717, 0.6926, 0.5225, 0.7438, 0.5544, 0.7925, 0.5331, 0.7909, 0.5006, 0.7421, 0.5544, 0.7925, 0.5897, 0.8389, 0.5663, 0.8376, 0.5331, 0.7909, 0.5897, 0.8389, 0.6296, 0.8856, 0.6053, 0.8852, 0.5663, 0.8376, 0.6296, 0.8856, 0.6597, 0.928, 0.6354, 0.9284, 0.6053, 0.8852, 0.6414, 0.02025, 0.5715, 0.1181, 0.523, 0.1171, 0.5865, 0.01809, 0.5715, 0.1181, 0.5305, 0.181, 0.4902, 0.1798, 0.523, 0.1171, 0.5305, 0.181, 0.5003, 0.2487, 0.4645, 0.2478, 0.4902, 0.1798, 0.5003, 0.2487, 0.4666, 0.3208, 0.4377, 0.3204, 0.4645, 0.2478, 0.4666, 0.3208, 0.4469, 0.3904, 0.4183, 0.3908, 0.4377, 0.3204, 0.4469, 0.3904, 0.4519, 0.4606, 0.4221, 0.462, 0.4183, 0.3908, 0.457, 0.4928, 0.4601, 0.5369, 0.4361, 0.5389, 0.4286, 0.4934, 0.4601, 0.5369, 0.4838, 0.6047, 0.4594, 0.6064, 0.4361, 0.5389, 0.4838, 0.6047, 0.5057, 0.6535, 0.4803, 0.6541, 0.4594, 0.6064, 0.5057, 0.6535, 0.519, 0.6942, 0.495, 0.6933, 0.4803, 0.6541, 0.519, 0.6942, 0.5447, 0.7453, 0.5225, 0.7438, 0.495, 0.6933, 0.5447, 0.7453, 0.5757, 0.7937, 0.5544, 0.7925, 0.5225, 0.7438, 0.5757, 0.7937, 0.6124, 0.8396, 0.5897, 0.8389, 0.5544, 0.7925, 0.6124, 0.8396, 0.6524, 0.8856, 0.6296, 0.8856, 0.5897, 0.8389, 0.6524, 0.8856, 0.6827, 0.9274, 0.6597, 0.928, 0.6296, 0.8856, 0.6977, 0.02171, 0.6211, 0.1192, 0.5715, 0.1181, 0.6414, 0.02025, 0.6211, 0.1192, 0.5714, 0.1821, 0.5305, 0.181, 0.5715, 0.1181, 0.5714, 0.1821, 0.5363, 0.2496, 0.5003, 0.2487, 0.5305, 0.181, 0.5363, 0.2496, 0.4955, 0.3212, 0.4666, 0.3208, 0.5003, 0.2487, 0.4955, 0.3212, 0.4759, 0.3904, 0.4469, 0.3904, 0.4666, 0.3208, 0.4759, 0.3904, 0.4828, 0.4596, 0.4519, 0.4606, 0.4469, 0.3904, 0.485, 0.4923, 0.4854, 0.5355, 0.4601, 0.5369, 0.457, 0.4928, 0.4854, 0.5355, 0.5086, 0.6033, 0.4838, 0.6047, 0.4601, 0.5369, 0.5086, 0.6033, 0.5312, 0.6529, 0.5057, 0.6535, 0.4838, 0.6047, 0.5312, 0.6529, 0.5435, 0.6948, 0.519, 0.6942, 0.5057, 0.6535, 0.5435, 0.6948, 0.5671, 0.7462, 0.5447, 0.7453, 0.519, 0.6942, 0.5671, 0.7462, 0.5968, 0.7941, 0.5757, 0.7937, 0.5447, 0.7453, 0.5968, 0.7941, 0.6343, 0.8398, 0.6124, 0.8396, 0.5757, 0.7937, 0.6343, 0.8398, 0.6742, 0.8852, 0.6524, 0.8856, 0.6124, 0.8396, 0.6742, 0.8852, 0.7049, 0.9268, 0.6827, 0.9274, 0.6524, 0.8856, 0.7585, 0.01979, 0.6717, 0.1203, 0.6211, 0.1192, 0.6977, 0.02171, 0.6717, 0.1203, 0.6128, 0.1831, 0.5714, 0.1821, 0.6211, 0.1192, 0.6128, 0.1831, 0.5725, 0.2503, 0.5363, 0.2496, 0.5714, 0.1821, 0.5725, 0.2503, 0.5244, 0.3214, 0.4955, 0.3212, 0.5363, 0.2496, 0.5244, 0.3214, 0.5053, 0.3903, 0.4759, 0.3904, 0.4955, 0.3212, 0.5053, 0.3903, 0.5148, 0.4593, 0.4828, 0.4596, 0.4759, 0.3904, 0.5132, 0.4921, 0.5115, 0.5349, 0.4854, 0.5355, 0.485, 0.4923, 0.5115, 0.5349, 0.5335, 0.6025, 0.5086, 0.6033, 0.4854, 0.5355, 0.5335, 0.6025, 0.5566, 0.6524, 0.5312, 0.6529, 0.5086, 0.6033, 0.5566, 0.6524, 0.568, 0.6949, 0.5435, 0.6948, 0.5312, 0.6529, 0.568, 0.6949, 0.5894, 0.7463, 0.5671, 0.7462, 0.5435, 0.6948, 0.5894, 0.7463, 0.6175, 0.7939, 0.5968, 0.7941, 0.5671, 0.7462, 0.6175, 0.7939, 0.6557, 0.8395, 0.6343, 0.8398, 0.5968, 0.7941, 0.6557, 0.8395, 0.6953, 0.8847, 0.6742, 0.8852, 0.6343, 0.8398, 0.6953, 0.8847, 0.7268, 0.926, 0.7049, 0.9268, 0.6742, 0.8852, 0.8161, 0.02068, 0.723, 0.1212, 0.6717, 0.1203, 0.7585, 0.01979, 0.723, 0.1212, 0.6547, 0.1838, 0.6128, 0.1831, 0.6717, 0.1203, 0.6547, 0.1838, 0.6091, 0.2508, 0.5725, 0.2503, 0.6128, 0.1831, 0.6091, 0.2508, 0.5531, 0.3217, 0.5244, 0.3214, 0.5725, 0.2503, 0.5531, 0.3217, 0.535, 0.3904, 0.5053, 0.3903, 0.5244, 0.3214, 0.535, 0.3904, 0.5479, 0.4595, 0.5148, 0.4593, 0.5053, 0.3903, 0.5419, 0.492, 0.5379, 0.535, 0.5115, 0.5349, 0.5132, 0.4921, 0.5379, 0.535, 0.5587, 0.6024, 0.5335, 0.6025, 0.5115, 0.5349, 0.5587, 0.6024, 0.5822, 0.6524, 0.5566, 0.6524, 0.5335, 0.6025, 0.5822, 0.6524, 0.5924, 0.6947, 0.568, 0.6949, 0.5566, 0.6524, 0.5924, 0.6947, 0.6113, 0.7458, 0.5894, 0.7463, 0.568, 0.6949, 0.6113, 0.7458, 0.6377, 0.7933, 0.6175, 0.7939, 0.5894, 0.7463, 0.6377, 0.7933, 0.6765, 0.8386, 0.6557, 0.8395, 0.6175, 0.7939, 0.6765, 0.8386, 0.7166, 0.8841, 0.6953, 0.8847, 0.6557, 0.8395, 0.7166, 0.8841, 0.7493, 0.9253, 0.7268, 0.926, 0.6953, 0.8847, 0.8684, 0.02676, 0.7742, 0.122, 0.723, 0.1212, 0.8161, 0.02068, 0.7742, 0.122, 0.6964, 0.1844, 0.6547, 0.1838, 0.723, 0.1212, 0.6964, 0.1844, 0.6458, 0.2511, 0.6091, 0.2508, 0.6547, 0.1838, 0.6458, 0.2511, 0.5817, 0.3218, 0.5531, 0.3217, 0.6091, 0.2508, 0.5817, 0.3218, 0.5649, 0.3905, 0.535, 0.3904, 0.5531, 0.3217, 0.5649, 0.3905, 0.5815, 0.4601, 0.5479, 0.4595, 0.535, 0.3904, 0.5714, 0.4922, 0.5637, 0.5357, 0.5379, 0.535, 0.5419, 0.492, 0.5637, 0.5357, 0.584, 0.6032, 0.5587, 0.6024, 0.5379, 0.535, 0.584, 0.6032, 0.6081, 0.6527, 0.5822, 0.6524, 0.5587, 0.6024, 0.6081, 0.6527, 0.6164, 0.6943, 0.5924, 0.6947, 0.5822, 0.6524, 0.6164, 0.6943, 0.6325, 0.7448, 0.6113, 0.7458, 0.5924, 0.6947, 0.6325, 0.7448, 0.6571, 0.7921, 0.6377, 0.7933, 0.6113, 0.7458, 0.6571, 0.7921, 0.6972, 0.8372, 0.6765, 0.8386, 0.6377, 0.7933, 0.6972, 0.8372, 0.7384, 0.8831, 0.7166, 0.8841, 0.6765, 0.8386, 0.7384, 0.8831, 0.7728, 0.9245, 0.7493, 0.9253, 0.7166, 0.8841, 0.9235, 0.02954, 0.8249, 0.1228, 0.7742, 0.122, 0.8684, 0.02676, 0.8249, 0.1228, 0.7374, 0.1848, 0.6964, 0.1844, 0.7742, 0.122, 0.7374, 0.1848, 0.6825, 0.2513, 0.6458, 0.2511, 0.6964, 0.1844, 0.6825, 0.2513, 0.6101, 0.3219, 0.5817, 0.3218, 0.6458, 0.2511, 0.6101, 0.3219, 0.5945, 0.3906, 0.5649, 0.3905, 0.5817, 0.3218, 0.5945, 0.3906, 0.6149, 0.461, 0.5815, 0.4601, 0.5649, 0.3905, 0.6014, 0.4925, 0.5885, 0.5367, 0.5637, 0.5357, 0.5714, 0.4922, 0.5885, 0.5367, 0.6095, 0.6046, 0.584, 0.6032, 0.5637, 0.5357, 0.6095, 0.6046, 0.6343, 0.6532, 0.6081, 0.6527, 0.584, 0.6032, 0.6343, 0.6532, 0.6399, 0.6935, 0.6164, 0.6943, 0.6081, 0.6527, 0.6399, 0.6935, 0.6528, 0.7434, 0.6325, 0.7448, 0.6164, 0.6943, 0.6528, 0.7434, 0.6758, 0.7906, 0.6571, 0.7921, 0.6325, 0.7448, 0.6758, 0.7906, 0.7175, 0.8355, 0.6972, 0.8372, 0.6571, 0.7921, 0.7175, 0.8355, 0.7609, 0.8818, 0.7384, 0.8831, 0.6972, 0.8372, 0.7609, 0.8818, 0.7974, 0.9239, 0.7728, 0.9245, 0.7384, 0.8831, 0.9832, 0.02573, 0.8747, 0.1235, 0.8249, 0.1228, 0.9235, 0.02954, 0.8747, 0.1235, 0.7777, 0.185, 0.7374, 0.1848, 0.8249, 0.1228, 0.7777, 0.185, 0.7189, 0.2513, 0.6825, 0.2513, 0.7374, 0.1848, 0.7189, 0.2513, 0.6384, 0.322, 0.6101, 0.3219, 0.6825, 0.2513, 0.6384, 0.322, 0.6237, 0.3909, 0.5945, 0.3906, 0.6101, 0.3219, 0.6237, 0.3909, 0.6476, 0.4622, 0.6149, 0.461, 0.5945, 0.3906, 0.6318, 0.4931, 0.6119, 0.5378, 0.5885, 0.5367, 0.6014, 0.4925, 0.6119, 0.5378, 0.6352, 0.6063, 0.6095, 0.6046, 0.5885, 0.5367, 0.6352, 0.6063, 0.6603, 0.6538, 0.6343, 0.6532, 0.6095, 0.6046, 0.6603, 0.6538, 0.6632, 0.6927, 0.6399, 0.6935, 0.6343, 0.6532, 0.6632, 0.6927, 0.6725, 0.7418, 0.6528, 0.7434, 0.6399, 0.6935, 0.6725, 0.7418, 0.6939, 0.789, 0.6758, 0.7906, 0.6528, 0.7434, 0.6939, 0.789, 0.7377, 0.8335, 0.7175, 0.8355, 0.6758, 0.7906, 0.7377, 0.8335, 0.7841, 0.8805, 0.7609, 0.8818, 0.7175, 0.8355, 0.7841, 0.8805, 0.8227, 0.9233, 0.7974, 0.9239, 0.7609, 0.8818, 1.04, 0.0259, 0.9241, 0.1242, 0.8747, 0.1235, 0.9832, 0.02573, 0.9241, 0.1242, 0.8172, 0.1851, 0.7777, 0.185, 0.8747, 0.1235, 0.8172, 0.1851, 0.7552, 0.2513, 0.7189, 0.2513, 0.7777, 0.185, 0.7552, 0.2513, 0.6666, 0.3221, 0.6384, 0.322, 0.7189, 0.2513, 0.6666, 0.3221, 0.6523, 0.3915, 0.6237, 0.3909, 0.6384, 0.322, 0.6523, 0.3915, 0.6798, 0.4638, 0.6476, 0.4622, 0.6237, 0.3909, 0.6618, 0.4938, 0.6345, 0.5396, 0.6119, 0.5378, 0.6318, 0.4931, 0.6345, 0.5396, 0.6606, 0.608, 0.6352, 0.6063, 0.6119, 0.5378, 0.6606, 0.608, 0.6856, 0.6543, 0.6603, 0.6538, 0.6352, 0.6063, 0.6856, 0.6543, 0.6861, 0.6919, 0.6632, 0.6927, 0.6603, 0.6538, 0.6861, 0.6919, 0.692, 0.7402, 0.6725, 0.7418, 0.6632, 0.6927, 0.692, 0.7402, 0.7115, 0.7873, 0.6939, 0.789, 0.6725, 0.7418, 0.7115, 0.7873, 0.7576, 0.8316, 0.7377, 0.8335, 0.6939, 0.789, 0.7576, 0.8316, 0.8077, 0.8791, 0.7841, 0.8805, 0.7377, 0.8335, 0.8077, 0.8791, 0.8483, 0.9228, 0.8227, 0.9233, 0.7841, 0.8805, 0.06649, 0.01268, 0.0846, 0.1159, 0.03532, 0.1167, 0.01155, 0.01618, 0.0846, 0.1159, 0.1272, 0.1788, 0.08779, 0.1798, 0.03532, 0.1167, 0.1272, 0.1788, 0.1385, 0.2467, 0.1024, 0.2476, 0.08779, 0.1798, 0.1385, 0.2467, 0.1736, 0.3193, 0.1453, 0.3196, 0.1024, 0.2476, 0.1736, 0.3193, 0.1434, 0.3909, 0.1146, 0.3899, 0.1453, 0.3196, 0.1434, 0.3909, 0.1192, 0.4678, 0.0859, 0.4662, 0.1146, 0.3899, 0.1492, 0.4952, 0.2061, 0.5449, 0.181, 0.5432, 0.1182, 0.4951, 0.2061, 0.5449, 0.2458, 0.6125, 0.2208, 0.6113, 0.181, 0.5432, 0.2458, 0.6125, 0.2763, 0.6564, 0.2521, 0.6562, 0.2208, 0.6113, 0.2763, 0.6564, 0.2984, 0.6935, 0.2762, 0.6944, 0.2521, 0.6562, 0.2984, 0.6935, 0.3315, 0.7407, 0.3128, 0.7424, 0.2762, 0.6944, 0.3315, 0.7407, 0.3697, 0.7871, 0.3516, 0.7886, 0.3128, 0.7424, 0.3697, 0.7871, 0.3865, 0.8321, 0.3652, 0.8336, 0.3516, 0.7886, 0.3865, 0.8321, 0.4046, 0.8809, 0.3798, 0.8819, 0.3652, 0.8336, 0.4046, 0.8809, 0.4302, 0.9273, 0.4037, 0.9274, 0.3798, 0.8819, 0.1278, 0.01869, 0.1338, 0.1153, 0.0846, 0.1159, 0.06649, 0.01268, 0.1338, 0.1153, 0.167, 0.1779, 0.1272, 0.1788, 0.0846, 0.1159, 0.167, 0.1779, 0.1747, 0.246, 0.1385, 0.2467, 0.1272, 0.1788, 0.1747, 0.246, 0.2024, 0.319, 0.1736, 0.3193, 0.1385, 0.2467, 0.2024, 0.319, 0.173, 0.392, 0.1434, 0.3909, 0.1736, 0.3193, 0.173, 0.392, 0.1526, 0.4692, 0.1192, 0.4678, 0.1434, 0.3909, 0.1801, 0.4955, 0.2319, 0.5466, 0.2061, 0.5449, 0.1492, 0.4952, 0.2319, 0.5466, 0.2701, 0.613, 0.2458, 0.6125, 0.2061, 0.5449, 0.2701, 0.613, 0.2993, 0.6563, 0.2763, 0.6564, 0.2458, 0.6125, 0.2993, 0.6563, 0.3202, 0.6927, 0.2984, 0.6935, 0.2763, 0.6564, 0.3202, 0.6927, 0.351, 0.7393, 0.3315, 0.7407, 0.2984, 0.6935, 0.351, 0.7393, 0.3886, 0.7859, 0.3697, 0.7871, 0.3315, 0.7407, 0.3886, 0.7859, 0.4079, 0.831, 0.3865, 0.8321, 0.3697, 0.7871, 0.4079, 0.831, 0.429, 0.8802, 0.4046, 0.8809, 0.3865, 0.8321, 0.429, 0.8802, 0.4562, 0.9274, 0.4302, 0.9273, 0.4046, 0.8809, 0.1851, 0.0163, 0.1832, 0.1147, 0.1338, 0.1153, 0.1278, 0.01869, 0.1832, 0.1147, 0.2073, 0.1771, 0.167, 0.1779, 0.1338, 0.1153, 0.2073, 0.1771, 0.2111, 0.2454, 0.1747, 0.246, 0.167, 0.1779, 0.2111, 0.2454, 0.2315, 0.3188, 0.2024, 0.319, 0.1747, 0.246, 0.2315, 0.3188, 0.2035, 0.3928, 0.173, 0.392, 0.2024, 0.319, 0.2035, 0.3928, 0.187, 0.4703, 0.1526, 0.4692, 0.173, 0.392, 0.2109, 0.4958, 0.2587, 0.5479, 0.2319, 0.5466, 0.1801, 0.4955, 0.2587, 0.5479, 0.2939, 0.6132, 0.2701, 0.613, 0.2319, 0.5466, 0.2939, 0.6132, 0.3214, 0.6561, 0.2993, 0.6563, 0.2701, 0.613, 0.3214, 0.6561, 0.3416, 0.6921, 0.3202, 0.6927, 0.2993, 0.6563, 0.3416, 0.6921, 0.3715, 0.7383, 0.351, 0.7393, 0.3202, 0.6927, 0.3715, 0.7383, 0.4082, 0.7851, 0.3886, 0.7859, 0.351, 0.7393, 0.4082, 0.7851, 0.4293, 0.8303, 0.4079, 0.831, 0.3886, 0.7859, 0.4293, 0.8303, 0.4531, 0.8799, 0.429, 0.8802, 0.4079, 0.831, 0.4531, 0.8799, 0.4815, 0.9277, 0.4562, 0.9274, 0.429, 0.8802, 0.2437, 0.0161, 0.2328, 0.1144, 0.1832, 0.1147, 0.1851, 0.0163, 0.2328, 0.1144, 0.2481, 0.1766, 0.2073, 0.1771, 0.1832, 0.1147, 0.2481, 0.1766, 0.2477, 0.2451, 0.2111, 0.2454, 0.2073, 0.1771, 0.2477, 0.2451, 0.2609, 0.3187, 0.2315, 0.3188, 0.2111, 0.2454, 0.2609, 0.3187, 0.235, 0.3932, 0.2035, 0.3928, 0.2315, 0.3188, 0.235, 0.3932, 0.2228, 0.4707, 0.187, 0.4703, 0.2035, 0.3928, 0.2421, 0.4959, 0.286, 0.5485, 0.2587, 0.5479, 0.2109, 0.4958, 0.286, 0.5485, 0.3174, 0.6132, 0.2939, 0.6132, 0.2587, 0.5479, 0.3174, 0.6132, 0.3429, 0.6562, 0.3214, 0.6561, 0.2939, 0.6132, 0.3429, 0.6562, 0.363, 0.6919, 0.3416, 0.6921, 0.3214, 0.6561, 0.363, 0.6919, 0.3929, 0.7378, 0.3715, 0.7383, 0.3416, 0.6921, 0.3929, 0.7378, 0.4285, 0.7847, 0.4082, 0.7851, 0.3715, 0.7383, 0.4285, 0.7847, 0.4511, 0.8302, 0.4293, 0.8303, 0.4082, 0.7851, 0.4511, 0.8302, 0.4772, 0.88, 0.4531, 0.8799, 0.4293, 0.8303, 0.4772, 0.88, 0.5067, 0.9281, 0.4815, 0.9277, 0.4531, 0.8799, 0.3027, 0.01272, 0.2823, 0.1143, 0.2328, 0.1144, 0.2437, 0.0161, 0.2823, 0.1143, 0.289, 0.1763, 0.2481, 0.1766, 0.2328, 0.1144, 0.289, 0.1763, 0.2842, 0.2449, 0.2477, 0.2451, 0.2481, 0.1766, 0.2842, 0.2449, 0.2906, 0.3187, 0.2609, 0.3187, 0.2477, 0.2451, 0.2906, 0.3187, 0.2671, 0.3931, 0.235, 0.3932, 0.2609, 0.3187, 0.2671, 0.3931, 0.2592, 0.4702, 0.2228, 0.4707, 0.235, 0.3932, 0.2738, 0.4959, 0.3133, 0.5482, 0.286, 0.5485, 0.2421, 0.4959, 0.3133, 0.5482, 0.3408, 0.6132, 0.3174, 0.6132, 0.286, 0.5485, 0.3408, 0.6132, 0.3642, 0.6562, 0.3429, 0.6562, 0.3174, 0.6132, 0.3642, 0.6562, 0.3845, 0.6918, 0.363, 0.6919, 0.3429, 0.6562, 0.3845, 0.6918, 0.4146, 0.7378, 0.3929, 0.7378, 0.363, 0.6919, 0.4146, 0.7378, 0.4492, 0.7849, 0.4285, 0.7847, 0.3929, 0.7378, 0.4492, 0.7849, 0.4733, 0.8307, 0.4511, 0.8302, 0.4285, 0.7847, 0.4733, 0.8307, 0.502, 0.8809, 0.4772, 0.88, 0.4511, 0.8302, 0.502, 0.8809, 0.5322, 0.9286, 0.5067, 0.9281, 0.4772, 0.88, 0.3612, 0.01268, 0.3314, 0.1144, 0.2823, 0.1143, 0.3027, 0.01272, 0.3314, 0.1144, 0.3298, 0.1765, 0.289, 0.1763, 0.2823, 0.1143, 0.3298, 0.1765, 0.3207, 0.2451, 0.2842, 0.2449, 0.289, 0.1763, 0.3207, 0.2451, 0.3203, 0.3188, 0.2906, 0.3187, 0.2842, 0.2449, 0.3203, 0.3188, 0.299, 0.3928, 0.2671, 0.3931, 0.2906, 0.3187, 0.299, 0.3928, 0.2951, 0.4691, 0.2592, 0.4702, 0.2671, 0.3931, 0.3058, 0.4957, 0.34, 0.5472, 0.3133, 0.5482, 0.2738, 0.4959, 0.34, 0.5472, 0.3643, 0.6126, 0.3408, 0.6132, 0.3133, 0.5482, 0.3643, 0.6126, 0.3859, 0.6561, 0.3642, 0.6562, 0.3408, 0.6132, 0.3859, 0.6561, 0.4059, 0.6919, 0.3845, 0.6918, 0.3642, 0.6562, 0.4059, 0.6919, 0.4363, 0.7382, 0.4146, 0.7378, 0.3845, 0.6918, 0.4363, 0.7382, 0.47, 0.7857, 0.4492, 0.7849, 0.4146, 0.7378, 0.47, 0.7857, 0.4959, 0.832, 0.4733, 0.8307, 0.4492, 0.7849, 0.4959, 0.832, 0.5275, 0.8821, 0.502, 0.8809, 0.4733, 0.8307, 0.5275, 0.8821, 0.5579, 0.9286, 0.5322, 0.9286, 0.502, 0.8809, 0.4185, 0.01413, 0.3799, 0.1149, 0.3314, 0.1144, 0.3612, 0.01268, 0.3799, 0.1149, 0.3704, 0.177, 0.3298, 0.1765, 0.3314, 0.1144, 0.3704, 0.177, 0.3571, 0.2455, 0.3207, 0.2451, 0.3298, 0.1765, 0.3571, 0.2455, 0.35, 0.3191, 0.3203, 0.3188, 0.3207, 0.2451, 0.35, 0.3191, 0.3302, 0.3924, 0.299, 0.3928, 0.3203, 0.3188, 0.3302, 0.3924, 0.3294, 0.4676, 0.2951, 0.4691, 0.299, 0.3928, 0.3377, 0.4953, 0.3655, 0.5455, 0.34, 0.5472, 0.3058, 0.4957, 0.3655, 0.5455, 0.3879, 0.6115, 0.3643, 0.6126, 0.34, 0.5472, 0.3879, 0.6115, 0.4083, 0.6559, 0.3859, 0.6561, 0.3643, 0.6126, 0.4083, 0.6559, 0.4274, 0.6919, 0.4059, 0.6919, 0.3859, 0.6561, 0.4274, 0.6919, 0.4578, 0.739, 0.4363, 0.7382, 0.4059, 0.6919, 0.4578, 0.739, 0.4909, 0.7871, 0.47, 0.7857, 0.4363, 0.7382, 0.4909, 0.7871, 0.519, 0.8338, 0.4959, 0.832, 0.47, 0.7857, 0.519, 0.8338, 0.5536, 0.8834, 0.5275, 0.8821, 0.4959, 0.832, 0.5536, 0.8834, 0.5839, 0.9286, 0.5579, 0.9286, 0.5275, 0.8821, 0.4746, 0.01594, 0.4278, 0.1155, 0.3799, 0.1149, 0.4185, 0.01413, 0.4278, 0.1155, 0.4105, 0.1778, 0.3704, 0.177, 0.3799, 0.1149, 0.4105, 0.1778, 0.3931, 0.2461, 0.3571, 0.2455, 0.3704, 0.177, 0.3931, 0.2461, 0.3794, 0.3195, 0.35, 0.3191, 0.3571, 0.2455, 0.3794, 0.3195, 0.3604, 0.3919, 0.3302, 0.3924, 0.35, 0.3191, 0.3604, 0.3919, 0.3617, 0.4657, 0.3294, 0.4676, 0.3302, 0.3924, 0.369, 0.4947, 0.3897, 0.5434, 0.3655, 0.5455, 0.3377, 0.4953, 0.3897, 0.5434, 0.4115, 0.61, 0.3879, 0.6115, 0.3655, 0.5455, 0.4115, 0.61, 0.4314, 0.6554, 0.4083, 0.6559, 0.3879, 0.6115, 0.4314, 0.6554, 0.4493, 0.6921, 0.4274, 0.6919, 0.4083, 0.6559, 0.4493, 0.6921, 0.4791, 0.7403, 0.4578, 0.739, 0.4274, 0.6919, 0.4791, 0.7403, 0.5119, 0.7889, 0.4909, 0.7871, 0.4578, 0.739, 0.5119, 0.7889, 0.5426, 0.8358, 0.519, 0.8338, 0.4909, 0.7871, 0.5426, 0.8358, 0.5798, 0.8845, 0.5536, 0.8834, 0.519, 0.8338, 0.5798, 0.8845, 0.61, 0.9286, 0.5839, 0.9286, 0.5536, 0.8834, 0.5321, 0.0157, 0.4753, 0.1162, 0.4278, 0.1155, 0.4746, 0.01594, 0.4753, 0.1162, 0.4503, 0.1787, 0.4105, 0.1778, 0.4278, 0.1155, 0.4503, 0.1787, 0.4288, 0.2469, 0.3931, 0.2461, 0.4105, 0.1778, 0.4288, 0.2469, 0.4086, 0.32, 0.3794, 0.3195, 0.3931, 0.2461, 0.4086, 0.32, 0.3896, 0.3913, 0.3604, 0.3919, 0.3794, 0.3195, 0.3896, 0.3913, 0.3923, 0.4638, 0.3617, 0.4657, 0.3604, 0.3919, 0.3993, 0.4941, 0.4129, 0.5411, 0.3897, 0.5434, 0.369, 0.4947, 0.4129, 0.5411, 0.4353, 0.6082, 0.4115, 0.61, 0.3897, 0.5434, 0.4353, 0.6082, 0.4554, 0.6548, 0.4314, 0.6554, 0.4115, 0.61, 0.4554, 0.6548, 0.4717, 0.6926, 0.4493, 0.6921, 0.4314, 0.6554, 0.4717, 0.6926, 0.5006, 0.7421, 0.4791, 0.7403, 0.4493, 0.6921, 0.5006, 0.7421, 0.5331, 0.7909, 0.5119, 0.7889, 0.4791, 0.7403, 0.5331, 0.7909, 0.5663, 0.8376, 0.5426, 0.8358, 0.5119, 0.7889, 0.5663, 0.8376, 0.6053, 0.8852, 0.5798, 0.8845, 0.5426, 0.8358, 0.6053, 0.8852, 0.6354, 0.9284, 0.61, 0.9286, 0.5798, 0.8845, 0.465, 0.7021, 0.4906, 0.7026, 0.5011, 0.7499, 0.4769, 0.7499, 0.4769, 0.7499, 0.5011, 0.7499, 0.4938, 0.7948, 0.4708, 0.7956, 0.4708, 0.7956, 0.4938, 0.7948, 0.4916, 0.8472, 0.4725, 0.8483, 0.4725, 0.8483, 0.4916, 0.8472, 0.4916, 0.9052, 0.4761, 0.905, 0.4406, 0.7015, 0.465, 0.7021, 0.4769, 0.7499, 0.4526, 0.7497, 0.4526, 0.7497, 0.4769, 0.7499, 0.4708, 0.7956, 0.4477, 0.7963, 0.4477, 0.7963, 0.4708, 0.7956, 0.4725, 0.8483, 0.4521, 0.8493, 0.4521, 0.8493, 0.4725, 0.8483, 0.4761, 0.905, 0.4588, 0.9053, 0.4179, 0.701, 0.4406, 0.7015, 0.4526, 0.7497, 0.4287, 0.7493, 0.4287, 0.7493, 0.4526, 0.7497, 0.4477, 0.7963, 0.4246, 0.7968, 0.4246, 0.7968, 0.4477, 0.7963, 0.4521, 0.8493, 0.4307, 0.8499, 0.4307, 0.8499, 0.4521, 0.8493, 0.4588, 0.9053, 0.4385, 0.9069, 0.3966, 0.7006, 0.4179, 0.701, 0.4287, 0.7493, 0.4052, 0.7489, 0.4052, 0.7489, 0.4287, 0.7493, 0.4246, 0.7968, 0.4015, 0.797, 0.4015, 0.797, 0.4246, 0.7968, 0.4307, 0.8499, 0.4088, 0.8502, 0.4088, 0.8502, 0.4307, 0.8499, 0.4385, 0.9069, 0.421, 0.9071, 0.3756, 0.7004, 0.3966, 0.7006, 0.4052, 0.7489, 0.382, 0.7485, 0.382, 0.7485, 0.4052, 0.7489, 0.4015, 0.797, 0.3782, 0.7967, 0.3782, 0.7967, 0.4015, 0.797, 0.4088, 0.8502, 0.3872, 0.8502, 0.3872, 0.8502, 0.4088, 0.8502, 0.421, 0.9071, 0.4029, 0.9073, 0.3539, 0.7005, 0.3756, 0.7004, 0.382, 0.7485, 0.3584, 0.7481, 0.3584, 0.7481, 0.382, 0.7485, 0.3782, 0.7967, 0.3547, 0.796, 0.3547, 0.796, 0.3782, 0.7967, 0.3872, 0.8502, 0.3663, 0.8499, 0.3663, 0.8499, 0.3872, 0.8502, 0.4029, 0.9073, 0.383, 0.9064, 0.3309, 0.7008, 0.3539, 0.7005, 0.3584, 0.7481, 0.334, 0.7479, 0.334, 0.7479, 0.3584, 0.7481, 0.3547, 0.796, 0.3309, 0.795, 0.3309, 0.795, 0.3547, 0.796, 0.3663, 0.8499, 0.3466, 0.8492, 0.3466, 0.8492, 0.3663, 0.8499, 0.383, 0.9064, 0.3652, 0.9068, 0.7387, 0.7006, 0.7647, 0.7002, 0.7457, 0.7496, 0.7208, 0.7494, 0.7208, 0.7494, 0.7457, 0.7496, 0.7393, 0.7963, 0.7158, 0.7951, 0.7158, 0.7951, 0.7393, 0.7963, 0.7117, 0.8507, 0.6936, 0.8496, 0.6936, 0.8496, 0.7117, 0.8507, 0.6957, 0.9071, 0.6767, 0.9064, 0.7124, 0.7011, 0.7387, 0.7006, 0.7208, 0.7494, 0.6963, 0.7492, 0.6963, 0.7492, 0.7208, 0.7494, 0.7158, 0.7951, 0.6929, 0.7938, 0.6929, 0.7938, 0.7158, 0.7951, 0.6936, 0.8496, 0.6757, 0.8483, 0.6757, 0.8483, 0.6936, 0.8496, 0.6767, 0.9064, 0.6588, 0.9059, 0.6864, 0.7016, 0.7124, 0.7011, 0.6963, 0.7492, 0.6728, 0.7492, 0.6728, 0.7492, 0.6963, 0.7492, 0.6929, 0.7938, 0.6703, 0.7929, 0.6703, 0.7929, 0.6929, 0.7938, 0.6757, 0.8483, 0.6569, 0.8468, 0.6569, 0.8468, 0.6757, 0.8483, 0.6588, 0.9059, 0.6393, 0.9047, 0.6612, 0.7022, 0.6864, 0.7016, 0.6728, 0.7492, 0.6507, 0.7493, 0.6507, 0.7493, 0.6728, 0.7492, 0.6703, 0.7929, 0.6483, 0.7923, 0.6483, 0.7923, 0.6703, 0.7929, 0.6569, 0.8468, 0.6364, 0.8455, 0.6364, 0.8455, 0.6569, 0.8468, 0.6393, 0.9047, 0.6228, 0.9045, 0.637, 0.7026, 0.6612, 0.7022, 0.6507, 0.7493, 0.6298, 0.7495, 0.6298, 0.7495, 0.6507, 0.7493, 0.6483, 0.7923, 0.6267, 0.792, 0.6267, 0.792, 0.6483, 0.7923, 0.6364, 0.8455, 0.6146, 0.8445, 0.6146, 0.8445, 0.6364, 0.8455, 0.6228, 0.9045, 0.6055, 0.904, 0.6136, 0.7031, 0.637, 0.7026, 0.6298, 0.7495, 0.6098, 0.7494, 0.6098, 0.7494, 0.6298, 0.7495, 0.6267, 0.792, 0.6052, 0.7919, 0.6052, 0.7919, 0.6267, 0.792, 0.6146, 0.8445, 0.592, 0.844, 0.592, 0.844, 0.6146, 0.8445, 0.6055, 0.904, 0.5879, 0.9034, 0.5904, 0.7033, 0.6136, 0.7031, 0.6098, 0.7494, 0.5898, 0.7494, 0.5898, 0.7494, 0.6098, 0.7494, 0.6052, 0.7919, 0.5835, 0.792, 0.5835, 0.792, 0.6052, 0.7919, 0.592, 0.844, 0.5695, 0.844, 0.5695, 0.844, 0.592, 0.844, 0.5879, 0.9034, 0.5701, 0.9036, 0.5667, 0.7034, 0.5904, 0.7033, 0.5898, 0.7494, 0.5692, 0.7493, 0.5692, 0.7493, 0.5898, 0.7494, 0.5835, 0.792, 0.5616, 0.7924, 0.5616, 0.7924, 0.5835, 0.792, 0.5695, 0.844, 0.5481, 0.8444, 0.5481, 0.8444, 0.5695, 0.844, 0.5701, 0.9036, 0.5528, 0.9026, 0.5421, 0.7033, 0.5667, 0.7034, 0.5692, 0.7493, 0.5475, 0.7495, 0.5475, 0.7495, 0.5692, 0.7493, 0.5616, 0.7924, 0.5393, 0.793, 0.5393, 0.793, 0.5616, 0.7924, 0.5481, 0.8444, 0.5284, 0.8452, 0.5284, 0.8452, 0.5481, 0.8444, 0.5528, 0.9026, 0.5336, 0.903, 0.5166, 0.7031, 0.5421, 0.7033, 0.5475, 0.7495, 0.5248, 0.7498, 0.5248, 0.7498, 0.5475, 0.7495, 0.5393, 0.793, 0.5168, 0.7939, 0.5168, 0.7939, 0.5393, 0.793, 0.5284, 0.8452, 0.5099, 0.8462, 0.5099, 0.8462, 0.5284, 0.8452, 0.5336, 0.903, 0.5148, 0.9034, 0.4906, 0.7026, 0.5166, 0.7031, 0.5248, 0.7498, 0.5011, 0.7499, 0.5011, 0.7499, 0.5248, 0.7498, 0.5168, 0.7939, 0.4938, 0.7948, 0.4938, 0.7948, 0.5168, 0.7939, 0.5099, 0.8462, 0.4916, 0.8472, 0.4916, 0.8472, 0.5099, 0.8462, 0.5148, 0.9034, 0.4916, 0.9052, 0.3923, 0.4638, 0.3993, 0.4941, 0.369, 0.4947, 0.3617, 0.4657, 0.3617, 0.4657, 0.369, 0.4947, 0.3377, 0.4953, 0.3294, 0.4676, 0.3294, 0.4676, 0.3377, 0.4953, 0.3058, 0.4957, 0.2951, 0.4691, 0.2951, 0.4691, 0.3058, 0.4957, 0.2738, 0.4959, 0.2592, 0.4702, 0.2592, 0.4702, 0.2738, 0.4959, 0.2421, 0.4959, 0.2228, 0.4707, 0.2228, 0.4707, 0.2421, 0.4959, 0.2109, 0.4958, 0.187, 0.4703, 0.187, 0.4703, 0.2109, 0.4958, 0.1801, 0.4955, 0.1526, 0.4692, 0.1526, 0.4692, 0.1801, 0.4955, 0.1492, 0.4952, 0.1192, 0.4678, 0.1192, 0.4678, 0.1492, 0.4952, 0.1182, 0.4951, 0.0859, 0.4662, 0.6798, 0.4638, 0.6618, 0.4938, 0.6318, 0.4931, 0.6476, 0.4622, 0.6476, 0.4622, 0.6318, 0.4931, 0.6014, 0.4925, 0.6149, 0.461, 0.6149, 0.461, 0.6014, 0.4925, 0.5714, 0.4922, 0.5815, 0.4601, 0.5815, 0.4601, 0.5714, 0.4922, 0.5419, 0.492, 0.5479, 0.4595, 0.5479, 0.4595, 0.5419, 0.492, 0.5132, 0.4921, 0.5148, 0.4593, 0.5148, 0.4593, 0.5132, 0.4921, 0.485, 0.4923, 0.4828, 0.4596, 0.4828, 0.4596, 0.485, 0.4923, 0.457, 0.4928, 0.4519, 0.4606, 0.4519, 0.4606, 0.457, 0.4928, 0.4286, 0.4934, 0.4221, 0.462, 0.4221, 0.462, 0.4286, 0.4934, 0.3993, 0.4941, 0.3923, 0.4638, 0.8378, 0.8829, 0.7829, 0.8829, 0.8335, 0.8132, 0.8892, 0.8531, 0.7829, 0.8829, 0.7291, 0.8773, 0.7957, 0.7827, 0.8335, 0.8132, 0.7291, 0.8773, 0.6758, 0.8549, 0.767, 0.7682, 0.7957, 0.7827, 0.6758, 0.8549, 0.6329, 0.8133, 0.709, 0.7502, 0.767, 0.7682, 0.6329, 0.8133, 0.6087, 0.7597, 0.6074, 0.7038, 0.709, 0.7502, 0.8892, 0.8531, 0.8335, 0.8132, 0.8614, 0.7756, 0.9327, 0.8158, 0.8335, 0.8132, 0.7957, 0.7827, 0.8186, 0.7532, 0.8614, 0.7756, 0.7957, 0.7827, 0.767, 0.7682, 0.7857, 0.7357, 0.8186, 0.7532, 0.767, 0.7682, 0.709, 0.7502, 0.7476, 0.7168, 0.7857, 0.7357, 0.709, 0.7502, 0.6074, 0.7038, 0.6269, 0.6557, 0.7476, 0.7168, 0.9327, 0.8158, 0.8614, 0.7756, 0.8848, 0.7335, 0.9448, 0.7596, 0.8614, 0.7756, 0.8186, 0.7532, 0.8297, 0.7178, 0.8848, 0.7335, 0.8186, 0.7532, 0.7857, 0.7357, 0.8074, 0.7066, 0.8297, 0.7178, 0.7857, 0.7357, 0.7476, 0.7168, 0.7647, 0.6779, 0.8074, 0.7066, 0.7476, 0.7168, 0.6269, 0.6557, 0.6649, 0.6173, 0.7647, 0.6779, 0.9448, 0.7596, 0.8848, 0.7335, 0.917, 0.6546, 0.9448, 0.7011, 0.8848, 0.7335, 0.8297, 0.7178, 0.8812, 0.6115, 0.917, 0.6546, 0.8297, 0.7178, 0.8074, 0.7066, 0.8357, 0.5879, 0.8812, 0.6115, 0.8074, 0.7066, 0.7647, 0.6779, 0.7803, 0.5833, 0.8357, 0.5879, 0.7647, 0.6779, 0.6649, 0.6173, 0.7193, 0.5911, 0.7803, 0.5833, 0.8617, 0.741, 0.8437, 0.7734, 0.8353, 0.7389, 0.8617, 0.72, 0.8437, 0.7734, 0.8245, 0.7904, 0.812, 0.7521, 0.8353, 0.7389, 0.8245, 0.7904, 0.8018, 0.8033, 0.7866, 0.7564, 0.812, 0.7521, 0.8018, 0.8033, 0.7765, 0.7976, 0.762, 0.7654, 0.7866, 0.7564, 0.7765, 0.7976, 0.7521, 0.7942, 0.7333, 0.7774, 0.762, 0.7654, 0.8617, 0.72, 0.8353, 0.7389, 0.8276, 0.7115, 0.8565, 0.697, 0.8353, 0.7389, 0.812, 0.7521, 0.8008, 0.7101, 0.8276, 0.7115, 0.812, 0.7521, 0.7866, 0.7564, 0.7762, 0.7243, 0.8008, 0.7101, 0.7866, 0.7564, 0.762, 0.7654, 0.7478, 0.7476, 0.7762, 0.7243, 0.762, 0.7654, 0.7333, 0.7774, 0.7192, 0.7572, 0.7478, 0.7476, 0.8565, 0.697, 0.8276, 0.7115, 0.8145, 0.6808, 0.8438, 0.6677, 0.8276, 0.7115, 0.8008, 0.7101, 0.788, 0.6897, 0.8145, 0.6808, 0.8008, 0.7101, 0.7762, 0.7243, 0.7645, 0.6981, 0.788, 0.6897, 0.7762, 0.7243, 0.7478, 0.7476, 0.7398, 0.7213, 0.7645, 0.6981, 0.7478, 0.7476, 0.7192, 0.7572, 0.7141, 0.7348, 0.7398, 0.7213, 0.8438, 0.6677, 0.8145, 0.6808, 0.8009, 0.6465, 0.8242, 0.6544, 0.8145, 0.6808, 0.788, 0.6897, 0.7728, 0.6553, 0.8009, 0.6465, 0.788, 0.6897, 0.7645, 0.6981, 0.7494, 0.663, 0.7728, 0.6553, 0.7645, 0.6981, 0.7398, 0.7213, 0.7305, 0.683, 0.7494, 0.663, 0.7398, 0.7213, 0.7141, 0.7348, 0.7176, 0.7048, 0.7305, 0.683, 0.5478, 0.7121, 0.591, 0.64, 0.6394, 0.7316, 0.5478, 0.7872, 0.591, 0.64, 0.6363, 0.5807, 0.7068, 0.6889, 0.6394, 0.7316, 0.6363, 0.5807, 0.6766, 0.5128, 0.7666, 0.5928, 0.7068, 0.6889, 0.6766, 0.5128, 0.7739, 0.4903, 0.8277, 0.5725, 0.7666, 0.5928, 0.7739, 0.4903, 0.849, 0.5037, 0.907, 0.5448, 0.8277, 0.5725, 0.5478, 0.7872, 0.6394, 0.7316, 0.6713, 0.7997, 0.5792, 0.8556, 0.6394, 0.7316, 0.7068, 0.6889, 0.7303, 0.7662, 0.6713, 0.7997, 0.7068, 0.6889, 0.7666, 0.5928, 0.7946, 0.7206, 0.7303, 0.7662, 0.7666, 0.5928, 0.8277, 0.5725, 0.87, 0.651, 0.7946, 0.7206, 0.8277, 0.5725, 0.907, 0.5448, 0.9582, 0.6121, 0.87, 0.651, 0.5792, 0.8556, 0.6713, 0.7997, 0.7078, 0.8779, 0.6314, 0.908, 0.6713, 0.7997, 0.7303, 0.7662, 0.7714, 0.8344, 0.7078, 0.8779, 0.7303, 0.7662, 0.7946, 0.7206, 0.8256, 0.7715, 0.7714, 0.8344, 0.7946, 0.7206, 0.87, 0.651, 0.8964, 0.7319, 0.8256, 0.7715, 0.87, 0.651, 0.9582, 0.6121, 0.9712, 0.6861, 0.8964, 0.7319, 0.6314, 0.908, 0.7078, 0.8779, 0.77, 0.9521, 0.695, 0.9484, 0.7078, 0.8779, 0.7714, 0.8344, 0.8387, 0.9284, 0.77, 0.9521, 0.7714, 0.8344, 0.8256, 0.7715, 0.8953, 0.8839, 0.8387, 0.9284, 0.8256, 0.7715, 0.8964, 0.7319, 0.9588, 0.8392, 0.8953, 0.8839, 0.8964, 0.7319, 0.9712, 0.6861, 0.9907, 0.7744, 0.9588, 0.8392])
me_cylinder_001.materials.append(mat_bark)
me_cylinder_001.materials.append(mat_stump)
me_cylinder_001.use_remesh_preserve_volume = False
me_cylinder_001.use_remesh_preserve_attributes = False
me_cylinder_001.use_mirror_vertex_groups = False
me_cylinder_001.update()

# ---- objects
ob_branch_dead_wiggly_01 = bpy.data.objects.new('Branch_Dead_Wiggly_01', me_cylinder_001)

# ---- transforms, parenting, visibility, modifiers, constraints
ob_branch_dead_wiggly_01.location = (0.0, 0.0, 0.0)
ob_branch_dead_wiggly_01.lineart.crease_threshold = 0.0

# ---- collection membership
col_collection_1.objects.link(ob_branch_dead_wiggly_01)

# ---- scene / render settings (as saved in the file)
scene.frame_start = 1; scene.frame_end = 250; scene.frame_set(1)
scene.render.engine = 'BLENDER_EEVEE_NEXT'
scene.render.resolution_percentage = 50
scene.render.dither_intensity = 0.0
scene.cycles.use_denoising = False
scene.cycles.samples = 128
scene.cycles.sampling_pattern = 'TABULATED_SOBOL'
scene.cycles.light_sampling_threshold = 0.0
scene.cycles.use_adaptive_sampling = False
scene.cycles.use_light_tree = False
scene.cycles.blur_glossy = 0.0
scene.cycles.sample_clamp_indirect = 0.0
scene.view_settings.view_transform = 'Standard'
bpy.context.view_layer.update()

# ---- added for rendering (the .blend has no active camera and no usable light): camera, sun
cam_auto = bpy.data.cameras.new('AutoCamera')
cam_auto.lens = 50.0
cam_auto.sensor_width = 36.0
cam_auto.clip_end = 1000.0
ob_auto_camera = bpy.data.objects.new('AutoCamera', cam_auto)
scene.collection.objects.link(ob_auto_camera)
ob_auto_camera.location = (12.7397, -16.5186, 9.93299)
ob_auto_camera.rotation_euler = (1.09748, -7.21219e-08, 0.694738)
scene.camera = ob_auto_camera
light_auto_sun = bpy.data.lights.new('AutoSun', 'SUN')
light_auto_sun.energy = 3.0
light_auto_sun.angle = 0.0523599
ob_auto_sun = bpy.data.objects.new('AutoSun', light_auto_sun)
scene.collection.objects.link(ob_auto_sun)
ob_auto_sun.rotation_euler = (0.872665, 0.174533, 0.523599)
bpy.context.view_layer.update()
